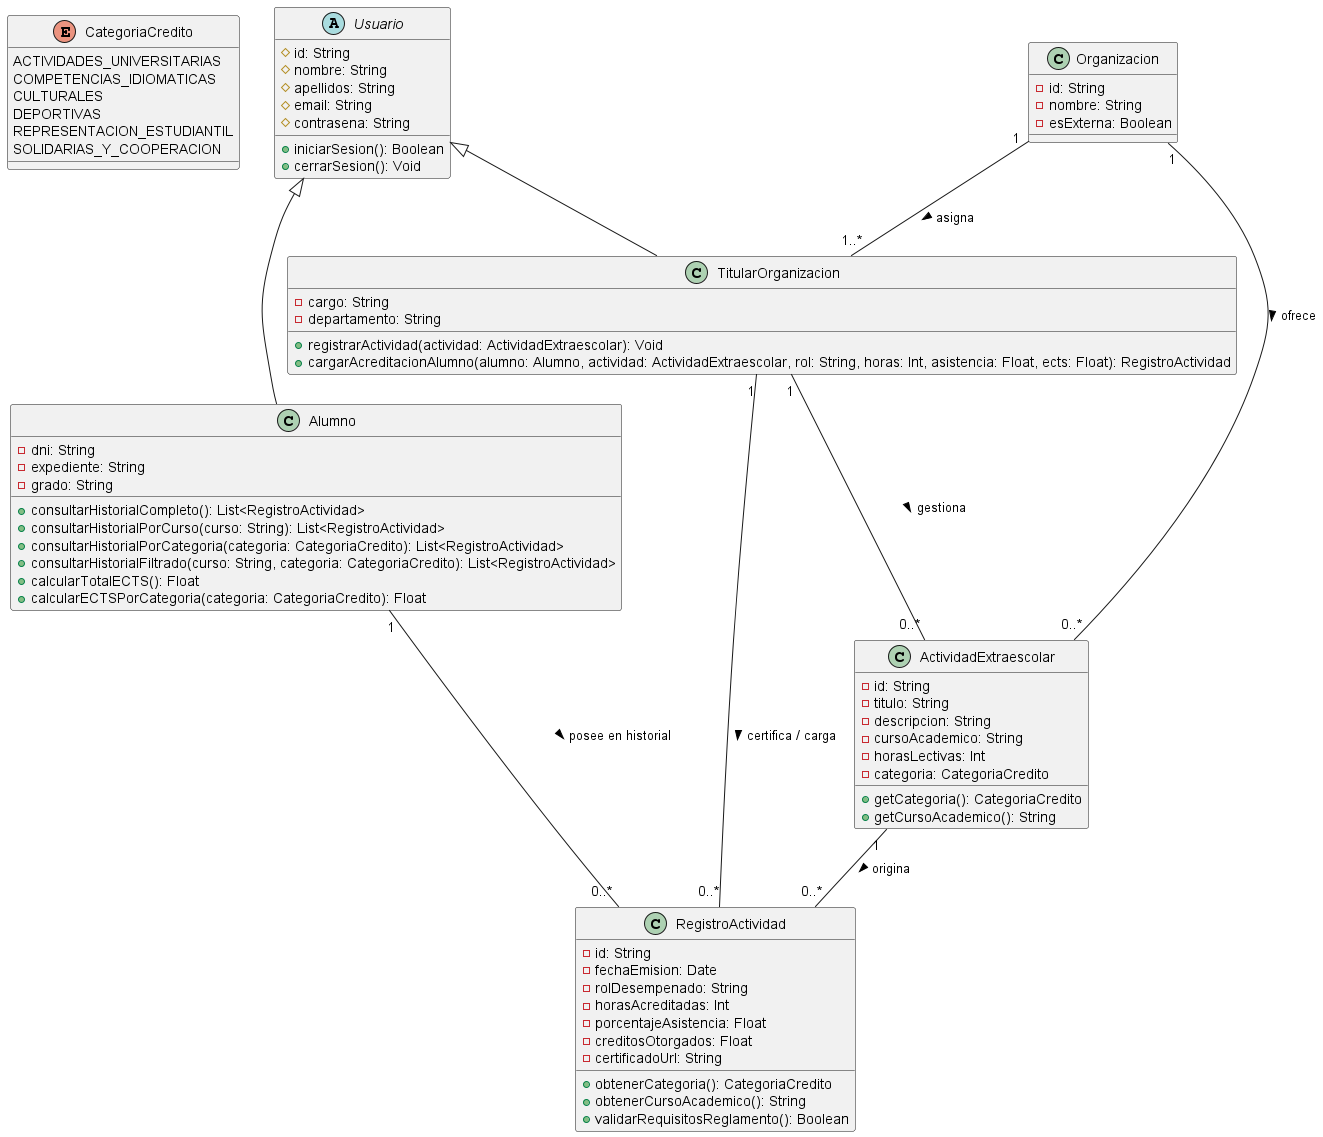

The diagram above was rendered by PlantUML. Its source (embedded in the PNG):
@startuml

enum CategoriaCredito {
  ACTIVIDADES_UNIVERSITARIAS
  COMPETENCIAS_IDIOMATICAS
  CULTURALES
  DEPORTIVAS
  REPRESENTACION_ESTUDIANTIL
  SOLIDARIAS_Y_COOPERACION
}

abstract class Usuario {
  # id: String
  # nombre: String
  # apellidos: String
  # email: String
  # contrasena: String
  + iniciarSesion(): Boolean
  + cerrarSesion(): Void
}

class Alumno {
  - dni: String
  - expediente: String
  - grado: String
  + consultarHistorialCompleto(): List<RegistroActividad>
  + consultarHistorialPorCurso(curso: String): List<RegistroActividad>
  + consultarHistorialPorCategoria(categoria: CategoriaCredito): List<RegistroActividad>
  + consultarHistorialFiltrado(curso: String, categoria: CategoriaCredito): List<RegistroActividad>
  + calcularTotalECTS(): Float
  + calcularECTSPorCategoria(categoria: CategoriaCredito): Float
}

class TitularOrganizacion {
  - cargo: String
  - departamento: String
  + registrarActividad(actividad: ActividadExtraescolar): Void
  + cargarAcreditacionAlumno(alumno: Alumno, actividad: ActividadExtraescolar, rol: String, horas: Int, asistencia: Float, ects: Float): RegistroActividad
}

class Organizacion {
  - id: String
  - nombre: String
  - esExterna: Boolean
}

class ActividadExtraescolar {
  - id: String
  - titulo: String
  - descripcion: String
  - cursoAcademico: String
  - horasLectivas: Int
  - categoria: CategoriaCredito
  + getCategoria(): CategoriaCredito
  + getCursoAcademico(): String
}

class RegistroActividad {
  - id: String
  - fechaEmision: Date
  - rolDesempenado: String
  - horasAcreditadas: Int
  - porcentajeAsistencia: Float
  - creditosOtorgados: Float
  - certificadoUrl: String
  + obtenerCategoria(): CategoriaCredito
  + obtenerCursoAcademico(): String
  + validarRequisitosReglamento(): Boolean
}

' Relaciones entre clases
Usuario <|-- Alumno
Usuario <|-- TitularOrganizacion

Organizacion "1" -- "1..*" TitularOrganizacion : asigna >
Organizacion "1" -- "0..*" ActividadExtraescolar : ofrece >

TitularOrganizacion "1" -- "0..*" ActividadExtraescolar : gestiona >
TitularOrganizacion "1" -- "0..*" RegistroActividad : certifica / carga >

Alumno "1" -- "0..*" RegistroActividad : posee en historial >
ActividadExtraescolar "1" -- "0..*" RegistroActividad : origina >

@enduml